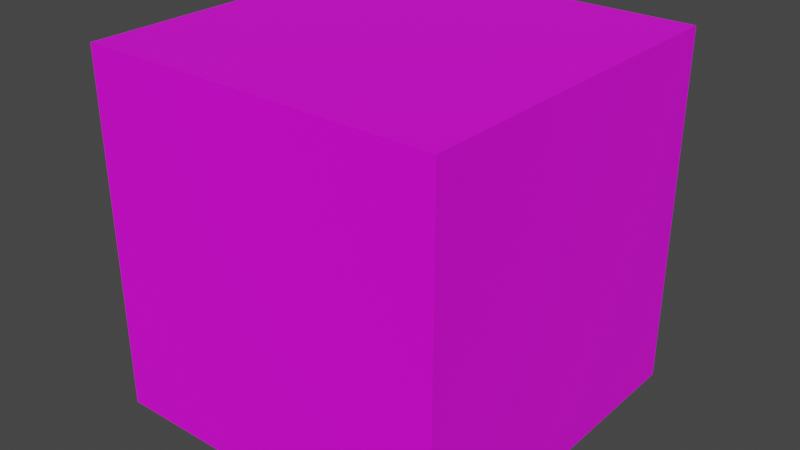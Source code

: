 # Source: Block.blend  (saved by Blender 3.5.10; exported with 4.5.12 LTS)
import bpy
from mathutils import Matrix  # noqa: F401  (used for matrix-valued properties, if any)

bpy.ops.wm.read_factory_settings(use_empty=True)
scene = bpy.context.scene
scene.name = 'Scene'

# ---- collections
col_collection = bpy.data.collections.new('Collection'); scene.collection.children.link(col_collection)

# ---- images (referenced by path relative to the original .blend; pixels are not part of the script)
import os
ASSET_DIR = os.environ.get("B2B_ASSET_DIR", "")  # directory of the original .blend (textures are referenced by path, not embedded)
HERE = os.path.dirname(os.path.abspath(__file__))  # packed textures are extracted next to this script under _unpacked/

def load_image(name, relpath, width, height, colorspace="sRGB"):
    """Load a texture the original file referenced (path relative to the .blend, or extracted next to this script)."""
    p = next((c for c in (os.path.join(HERE, relpath), os.path.join(ASSET_DIR, relpath)) if relpath and os.path.exists(c)), "")
    if p:
        img = bpy.data.images.load(p, check_existing=True)
        img.name = name
    else:  # same state as the original file: an image datablock whose file is absent (Cycles renders it pink)
        img = bpy.data.images.new(name, width, height)
        img.source = "FILE"
        img.filepath = "//" + (relpath or name)
    img.colorspace_settings.name = colorspace
    return img
img_block = load_image('Block', 'TestTexture.png', 1024, 1024, 'sRGB')

# ---- materials (node trees are filled in below, after node groups)
mat_block = bpy.data.materials.new('Block')
mat_block.alpha_threshold = 0.0
mat_block.use_transparent_shadow = False
mat_block.roughness = 0.5
mat_block.line_color = (0.0, 0.0, 0.0, 1.0)

# ---- material node trees
mat_block.use_nodes = True; mat_block.node_tree.nodes.clear()
_N = mat_block.node_tree.nodes; _L = mat_block.node_tree.links
n0 = _N.new('ShaderNodeOutputMaterial'); n0.name = 'Material Output'; n0.location = (300, 300)
n1 = _N.new('ShaderNodeBsdfPrincipled'); n1.name = 'Principled BSDF'; n1.location = (10, 300)
n1.distribution = 'GGX'
n1.subsurface_method = 'RANDOM_WALK_SKIN'
n1.inputs[3].default_value = 1.45
n1.inputs[27].default_value = (0.0, 0.0, 0.0, 1.0)
n1.inputs[28].default_value = 1.0
n2 = _N.new('ShaderNodeTexImage'); n2.name = 'Image Texture'; n2.location = (-280, 280)
n2.image = img_block
_L.new(n1.outputs[0], n0.inputs[0])
_L.new(n2.outputs[0], n1.inputs[0])
n0.is_active_output = True

# ---- world
world_world = bpy.data.worlds.new('World'); scene.world = world_world
world_world.use_nodes = True; world_world.node_tree.nodes.clear()
_N = world_world.node_tree.nodes; _L = world_world.node_tree.links
n0 = _N.new('ShaderNodeOutputWorld'); n0.name = 'World Output'; n0.location = (300, 300)
n1 = _N.new('ShaderNodeBackground'); n1.name = 'Background'; n1.location = (10, 300)
n1.inputs[0].default_value = (0.05088, 0.05088, 0.05088, 1.0)
_L.new(n1.outputs[0], n0.inputs[0])
n0.is_active_output = True
world_world.color = (0.05088, 0.05088, 0.05088)
world_world.use_sun_shadow = False
world_world.sun_shadow_jitter_overblur = 0.0

# ---- meshes
me_block = bpy.data.meshes.new('Block')
me_block.from_pydata([(-0.5, 0.5, -0.5), (-0.5, -0.5, -0.5), (0.5, 0.5, -0.5), (0.5, -0.5, -0.5), (-0.5, 0.5, 0.5), (-0.5, -0.5, 0.5), (0.5, 0.5, 0.5), (0.5, -0.5, 0.5)], [], [(0, 4, 6, 2), (3, 2, 6, 7), (7, 6, 4, 5), (5, 1, 3, 7), (1, 0, 2, 3), (5, 4, 0, 1)])
_uv = me_block.uv_layers.new(name='UVMap')
_uv.uv.foreach_set('vector', [0.1667, -5.96e-08, 0.1667, 1.0, 0.0, 1.0, -9.934e-09, 0.0, 0.5, -5.96e-08, 0.5, 1.0, 0.3333, 1.0, 0.3333, 0.0, 1.0, -5.96e-08, 1.0, 1.0, 0.8333, 1.0, 0.8333, 0.0, 0.3333, 4.47e-07, 0.3333, 1.0, 0.1667, 1.0, 0.1667, -1.669e-06, 0.6667, -2.98e-07, 0.6667, 1.0, 0.5, 1.0, 0.5, -2.384e-07, 0.8333, -5.96e-08, 0.8333, 1.0, 0.6667, 1.0, 0.6667, 0.0])
me_block.materials.append(mat_block)
me_block.use_mirror_vertex_groups = False
me_block.update()

# ---- objects
ob_block = bpy.data.objects.new('Block', me_block)

# ---- transforms, parenting, visibility, modifiers, constraints
ob_block.location = (0.0, 0.0, 0.0)
ob_block.rotation_euler = (1.571, -0.0, 0.0)
ob_block.lock_rotations_4d = False
ob_block.empty_display_type = 'ARROWS'
ob_block.lineart.crease_threshold = 0.0

# ---- collection membership
col_collection.objects.link(ob_block)

# ---- scene / render settings (as saved in the file)
scene.frame_start = 1; scene.frame_end = 250; scene.frame_set(1)
scene.render.engine = 'BLENDER_EEVEE_NEXT'
scene.cycles.sampling_pattern = 'TABULATED_SOBOL'
scene.view_settings.view_transform = 'Filmic'
bpy.context.view_layer.update()

# ---- added for rendering (the .blend has no active camera and no usable light): camera, sun
cam_auto = bpy.data.cameras.new('AutoCamera')
cam_auto.lens = 50.0
cam_auto.sensor_width = 36.0
cam_auto.clip_end = 1000.0
ob_auto_camera = bpy.data.objects.new('AutoCamera', cam_auto)
scene.collection.objects.link(ob_auto_camera)
ob_auto_camera.location = (1.60254, -1.92304, 1.28203)
ob_auto_camera.rotation_euler = (1.09748, -7.21219e-08, 0.694738)
scene.camera = ob_auto_camera
light_auto_sun = bpy.data.lights.new('AutoSun', 'SUN')
light_auto_sun.energy = 3.0
light_auto_sun.angle = 0.0523599
ob_auto_sun = bpy.data.objects.new('AutoSun', light_auto_sun)
scene.collection.objects.link(ob_auto_sun)
ob_auto_sun.rotation_euler = (0.872665, 0.174533, 0.523599)
bpy.context.view_layer.update()
